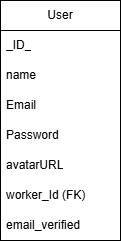

The diagram above was exported from draw.io. Its source (the exported page's mxGraphModel, read from the mxfile embedded in the PNG):
<mxGraphModel dx="872" dy="465" grid="0" gridSize="10" guides="1" tooltips="1" connect="1" arrows="1" fold="1" page="1" pageScale="1" pageWidth="827" pageHeight="1169" background="light-dark(#FFFFFF,#121212)" math="0" shadow="0">
  <root>
    <mxCell id="boXTKtRPb3TQYWlqRFz9-0" />
    <mxCell id="boXTKtRPb3TQYWlqRFz9-1" parent="boXTKtRPb3TQYWlqRFz9-0" />
    <mxCell id="boXTKtRPb3TQYWlqRFz9-2" parent="boXTKtRPb3TQYWlqRFz9-1" style="swimlane;fontStyle=0;childLayout=stackLayout;horizontal=1;startSize=30;horizontalStack=0;resizeParent=1;resizeParentMax=0;resizeLast=0;collapsible=1;marginBottom=0;whiteSpace=wrap;html=1;" value="User" vertex="1">
      <mxGeometry height="240" width="120" x="280" y="160" as="geometry" />
    </mxCell>
    <mxCell id="boXTKtRPb3TQYWlqRFz9-3" parent="boXTKtRPb3TQYWlqRFz9-2" style="text;strokeColor=none;fillColor=none;align=left;verticalAlign=middle;spacingLeft=4;spacingRight=4;overflow=hidden;points=[[0,0.5],[1,0.5]];portConstraint=eastwest;rotatable=0;whiteSpace=wrap;html=1;" value="_ID_" vertex="1">
      <mxGeometry height="30" width="120" y="30" as="geometry" />
    </mxCell>
    <mxCell id="boXTKtRPb3TQYWlqRFz9-4" parent="boXTKtRPb3TQYWlqRFz9-2" style="text;strokeColor=none;fillColor=none;align=left;verticalAlign=middle;spacingLeft=4;spacingRight=4;overflow=hidden;points=[[0,0.5],[1,0.5]];portConstraint=eastwest;rotatable=0;whiteSpace=wrap;html=1;" value="name" vertex="1">
      <mxGeometry height="30" width="120" y="60" as="geometry" />
    </mxCell>
    <mxCell id="boXTKtRPb3TQYWlqRFz9-5" parent="boXTKtRPb3TQYWlqRFz9-2" style="text;strokeColor=none;fillColor=none;align=left;verticalAlign=middle;spacingLeft=4;spacingRight=4;overflow=hidden;points=[[0,0.5],[1,0.5]];portConstraint=eastwest;rotatable=0;whiteSpace=wrap;html=1;" value="Email" vertex="1">
      <mxGeometry height="30" width="120" y="90" as="geometry" />
    </mxCell>
    <mxCell id="boXTKtRPb3TQYWlqRFz9-6" parent="boXTKtRPb3TQYWlqRFz9-2" style="text;strokeColor=none;fillColor=none;align=left;verticalAlign=middle;spacingLeft=4;spacingRight=4;overflow=hidden;points=[[0,0.5],[1,0.5]];portConstraint=eastwest;rotatable=0;whiteSpace=wrap;html=1;" value="Password" vertex="1">
      <mxGeometry height="30" width="120" y="120" as="geometry" />
    </mxCell>
    <mxCell id="boXTKtRPb3TQYWlqRFz9-7" parent="boXTKtRPb3TQYWlqRFz9-2" style="text;strokeColor=none;fillColor=none;align=left;verticalAlign=middle;spacingLeft=4;spacingRight=4;overflow=hidden;points=[[0,0.5],[1,0.5]];portConstraint=eastwest;rotatable=0;whiteSpace=wrap;html=1;" value="avatarURL" vertex="1">
      <mxGeometry height="30" width="120" y="150" as="geometry" />
    </mxCell>
    <mxCell id="boXTKtRPb3TQYWlqRFz9-8" parent="boXTKtRPb3TQYWlqRFz9-2" style="text;strokeColor=none;fillColor=none;align=left;verticalAlign=middle;spacingLeft=4;spacingRight=4;overflow=hidden;points=[[0,0.5],[1,0.5]];portConstraint=eastwest;rotatable=0;whiteSpace=wrap;html=1;" value="worker_Id (FK)" vertex="1">
      <mxGeometry height="30" width="120" y="180" as="geometry" />
    </mxCell>
    <mxCell id="boXTKtRPb3TQYWlqRFz9-9" parent="boXTKtRPb3TQYWlqRFz9-2" style="text;strokeColor=none;fillColor=none;align=left;verticalAlign=middle;spacingLeft=4;spacingRight=4;overflow=hidden;points=[[0,0.5],[1,0.5]];portConstraint=eastwest;rotatable=0;whiteSpace=wrap;html=1;" value="email_verified" vertex="1">
      <mxGeometry height="30" width="120" y="210" as="geometry" />
    </mxCell>
  </root>
</mxGraphModel>